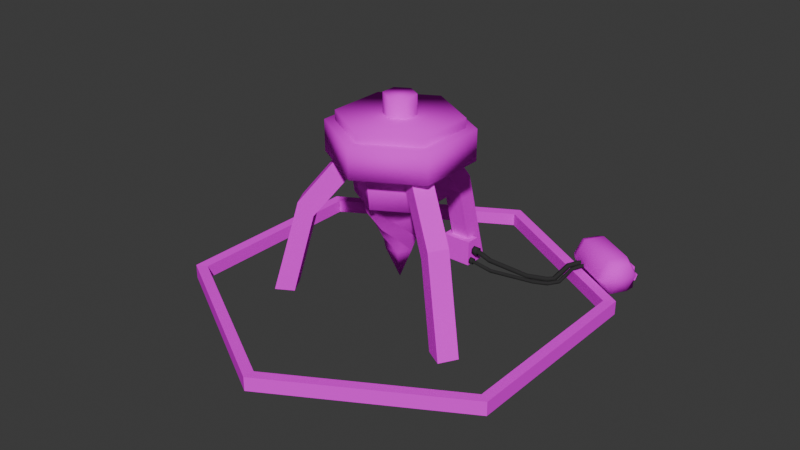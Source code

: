 # Source: Drill.blend  (saved by Blender 4.2.66; exported with 4.5.12 LTS)
import bpy
from mathutils import Matrix  # noqa: F401  (used for matrix-valued properties, if any)

bpy.ops.wm.read_factory_settings(use_empty=True)
scene = bpy.context.scene
scene.name = 'Scene'

# ---- collections
col_collection = bpy.data.collections.new('Collection'); scene.collection.children.link(col_collection)

# ---- images (referenced by path relative to the original .blend; pixels are not part of the script)
import os
ASSET_DIR = os.environ.get("B2B_ASSET_DIR", "")  # directory of the original .blend (textures are referenced by path, not embedded)
HERE = os.path.dirname(os.path.abspath(__file__))  # packed textures are extracted next to this script under _unpacked/

def load_image(name, relpath, width, height, colorspace="sRGB"):
    """Load a texture the original file referenced (path relative to the .blend, or extracted next to this script)."""
    p = next((c for c in (os.path.join(HERE, relpath), os.path.join(ASSET_DIR, relpath)) if relpath and os.path.exists(c)), "")
    if p:
        img = bpy.data.images.load(p, check_existing=True)
        img.name = name
    else:  # same state as the original file: an image datablock whose file is absent (Cycles renders it pink)
        img = bpy.data.images.new(name, width, height)
        img.source = "FILE"
        img.filepath = "//" + (relpath or name)
    img.colorspace_settings.name = colorspace
    return img
img_drillmat_png = load_image('DrillMat.png', 'Textures/DrillMat.png', 1024, 1024, 'sRGB')
img_drillholdermat_png = load_image('DrillHolderMat.png', 'Textures/DrillHolderMat.png', 1024, 1024, 'sRGB')
img_ringmat_png = load_image('RingMat.png', 'Textures/RingMat.png', 1024, 1024, 'sRGB')
img_computermat_png = load_image('ComputerMat.png', 'Textures/ComputerMat.png', 1024, 1024, 'sRGB')
img_powerthingmat_png = load_image('PowerThingMat.png', 'Textures/PowerThingMat.png', 1024, 1024, 'sRGB')
img_oiltankmat_png = load_image('OilTankMat.png', 'Textures/OilTankMat.png', 1024, 1024, 'sRGB')
img_drilllegsmat_png = load_image('DrillLegsMat.png', 'Textures/DrillLegsMat.png', 1024, 1024, 'sRGB')
img_computerscreenmat_png = load_image('ComputerScreenMat.png', 'Textures/ComputerScreenMat.png', 1024, 1024, 'sRGB')

# ---- materials (node trees are filled in below, after node groups)
mat_drill = bpy.data.materials.new('Drill')
mat_drillholder = bpy.data.materials.new('DrillHolder')
mat_ring = bpy.data.materials.new('Ring')
mat_computer = bpy.data.materials.new('Computer')
mat_black = bpy.data.materials.new('Black')
mat_powerthing = bpy.data.materials.new('PowerThing')
mat_cylinder = bpy.data.materials.new('Cylinder')
mat_drilllegs = bpy.data.materials.new('DrillLegs')
mat_computer_001 = bpy.data.materials.new('Computer.001')

# ---- material node trees
mat_drill.use_nodes = True; mat_drill.node_tree.nodes.clear()
_N = mat_drill.node_tree.nodes; _L = mat_drill.node_tree.links
n0 = _N.new('ShaderNodeBsdfPrincipled'); n0.name = 'Principled BSDF'; n0.location = (200, 0)
n0.inputs[2].default_value = 1.0
n0.inputs[13].default_value = 0.0
n1 = _N.new('ShaderNodeOutputMaterial'); n1.name = 'Material Output'; n1.location = (470, 0)
n2 = _N.new('ShaderNodeTexImage'); n2.name = 'Image Texture'; n2.location = (-191, -18)
n2.image = img_drillmat_png
n2.interpolation = 'Closest'
_L.new(n0.outputs[0], n1.inputs[0])
_L.new(n2.outputs[0], n0.inputs[0])
n1.is_active_output = True
mat_drillholder.use_nodes = True; mat_drillholder.node_tree.nodes.clear()
_N = mat_drillholder.node_tree.nodes; _L = mat_drillholder.node_tree.links
n0 = _N.new('ShaderNodeBsdfPrincipled'); n0.name = 'Principled BSDF'; n0.location = (200, 0)
n0.inputs[2].default_value = 1.0
n0.inputs[13].default_value = 0.0
n1 = _N.new('ShaderNodeOutputMaterial'); n1.name = 'Material Output'; n1.location = (470, 0)
n2 = _N.new('ShaderNodeTexImage'); n2.name = 'Image Texture'; n2.location = (-180, -50)
n2.image = img_drillholdermat_png
n2.interpolation = 'Closest'
_L.new(n0.outputs[0], n1.inputs[0])
_L.new(n2.outputs[0], n0.inputs[0])
n1.is_active_output = True
mat_ring.use_nodes = True; mat_ring.node_tree.nodes.clear()
_N = mat_ring.node_tree.nodes; _L = mat_ring.node_tree.links
n0 = _N.new('ShaderNodeBsdfPrincipled'); n0.name = 'Principled BSDF'; n0.location = (200, 0)
n0.inputs[2].default_value = 1.0
n0.inputs[13].default_value = 0.0
n1 = _N.new('ShaderNodeOutputMaterial'); n1.name = 'Material Output'; n1.location = (470, 0)
n2 = _N.new('ShaderNodeTexImage'); n2.name = 'Image Texture'; n2.location = (-172, -18)
n2.image = img_ringmat_png
n2.interpolation = 'Closest'
_L.new(n0.outputs[0], n1.inputs[0])
_L.new(n2.outputs[0], n0.inputs[0])
n1.is_active_output = True
mat_computer.use_nodes = True; mat_computer.node_tree.nodes.clear()
_N = mat_computer.node_tree.nodes; _L = mat_computer.node_tree.links
n0 = _N.new('ShaderNodeBsdfPrincipled'); n0.name = 'Principled BSDF'; n0.location = (200, 0)
n0.inputs[2].default_value = 1.0
n0.inputs[13].default_value = 0.0
n1 = _N.new('ShaderNodeOutputMaterial'); n1.name = 'Material Output'; n1.location = (470, 0)
n2 = _N.new('ShaderNodeTexImage'); n2.name = 'Image Texture'; n2.location = (-206, 11)
n2.image = img_computermat_png
n2.interpolation = 'Closest'
_L.new(n0.outputs[0], n1.inputs[0])
_L.new(n2.outputs[0], n0.inputs[0])
n1.is_active_output = True
mat_black.use_nodes = True; mat_black.node_tree.nodes.clear()
_N = mat_black.node_tree.nodes; _L = mat_black.node_tree.links
n0 = _N.new('ShaderNodeBsdfPrincipled'); n0.name = 'Principled BSDF'; n0.location = (10, 300)
n0.inputs[0].default_value = (0.03454, 0.03454, 0.03454, 1.0)
n0.inputs[2].default_value = 1.0
n0.inputs[13].default_value = 0.0
n1 = _N.new('ShaderNodeOutputMaterial'); n1.name = 'Material Output'; n1.location = (300, 300)
_L.new(n0.outputs[0], n1.inputs[0])
n1.is_active_output = True
mat_powerthing.use_nodes = True; mat_powerthing.node_tree.nodes.clear()
_N = mat_powerthing.node_tree.nodes; _L = mat_powerthing.node_tree.links
n0 = _N.new('ShaderNodeBsdfPrincipled'); n0.name = 'Principled BSDF'; n0.location = (200, 0)
n0.inputs[2].default_value = 1.0
n0.inputs[13].default_value = 0.0
n1 = _N.new('ShaderNodeOutputMaterial'); n1.name = 'Material Output'; n1.location = (470, 0)
n2 = _N.new('ShaderNodeTexImage'); n2.name = 'Image Texture'; n2.location = (-215, -63)
n2.image = img_powerthingmat_png
n2.interpolation = 'Closest'
_L.new(n0.outputs[0], n1.inputs[0])
_L.new(n2.outputs[0], n0.inputs[0])
n1.is_active_output = True
mat_cylinder.use_nodes = True; mat_cylinder.node_tree.nodes.clear()
_N = mat_cylinder.node_tree.nodes; _L = mat_cylinder.node_tree.links
n0 = _N.new('ShaderNodeBsdfPrincipled'); n0.name = 'Principled BSDF'; n0.location = (200, 0)
n0.inputs[2].default_value = 1.0
n0.inputs[13].default_value = 0.0
n1 = _N.new('ShaderNodeOutputMaterial'); n1.name = 'Material Output'; n1.location = (470, 0)
n2 = _N.new('ShaderNodeTexImage'); n2.name = 'Image Texture'; n2.location = (-204, -54)
n2.image = img_oiltankmat_png
n2.interpolation = 'Closest'
_L.new(n0.outputs[0], n1.inputs[0])
_L.new(n2.outputs[0], n0.inputs[0])
n1.is_active_output = True
mat_drilllegs.use_nodes = True; mat_drilllegs.node_tree.nodes.clear()
_N = mat_drilllegs.node_tree.nodes; _L = mat_drilllegs.node_tree.links
n0 = _N.new('ShaderNodeBsdfPrincipled'); n0.name = 'Principled BSDF'; n0.location = (200, 0)
n0.inputs[2].default_value = 1.0
n0.inputs[13].default_value = 0.0
n1 = _N.new('ShaderNodeOutputMaterial'); n1.name = 'Material Output'; n1.location = (470, 0)
n2 = _N.new('ShaderNodeTexImage'); n2.name = 'Image Texture'; n2.location = (-179, -34)
n2.image = img_drilllegsmat_png
n2.interpolation = 'Closest'
_L.new(n0.outputs[0], n1.inputs[0])
_L.new(n2.outputs[0], n0.inputs[0])
_L.new(n2.outputs[1], n0.inputs[4])
n1.is_active_output = True
mat_computer_001.use_nodes = True; mat_computer_001.node_tree.nodes.clear()
_N = mat_computer_001.node_tree.nodes; _L = mat_computer_001.node_tree.links
n0 = _N.new('ShaderNodeBsdfPrincipled'); n0.name = 'Principled BSDF'; n0.location = (200, 0)
n0.inputs[2].default_value = 1.0
n0.inputs[13].default_value = 0.0
n1 = _N.new('ShaderNodeOutputMaterial'); n1.name = 'Material Output'; n1.location = (470, 0)
n2 = _N.new('ShaderNodeTexImage'); n2.name = 'Image Texture'; n2.location = (-166, 16)
n2.image = img_computerscreenmat_png
n2.interpolation = 'Closest'
_L.new(n0.outputs[0], n1.inputs[0])
_L.new(n2.outputs[0], n0.inputs[0])
n1.is_active_output = True

# ---- world
world_world = bpy.data.worlds.new('World'); scene.world = world_world
world_world.use_nodes = True; world_world.node_tree.nodes.clear()
_N = world_world.node_tree.nodes; _L = world_world.node_tree.links
n0 = _N.new('ShaderNodeOutputWorld'); n0.name = 'World Output'; n0.location = (300, 300)
n1 = _N.new('ShaderNodeBackground'); n1.name = 'Background'; n1.location = (10, 300)
n1.inputs[0].default_value = (0.05088, 0.05088, 0.05088, 1.0)
_L.new(n1.outputs[0], n0.inputs[0])
n0.is_active_output = True
world_world.color = (0.05088, 0.05088, 0.05088)
world_world.sun_shadow_jitter_overblur = 0.0

# ---- meshes
me_cylinder = bpy.data.meshes.new('Cylinder')
me_cylinder.from_pydata([(-0.1894, -0.328, -1.557), (-0.3787, -1.49e-08, -1.557), (-0.1894, 0.328, -1.557), (0.1894, 0.328, -1.557), (0.3787, 1.49e-08, -1.557), (0.1894, -0.328, -1.557), (0.0, 0.0, -2.429), (1.406e-09, 1.142, -0.1254), (0.9886, 0.5708, -0.1254), (0.9886, -0.5708, -0.1254), (1.406e-09, -1.142, -0.1254), (-0.9886, -0.5708, -0.1254), (-0.9886, 0.5708, -0.1254), (-0.89, -0.5138, -0.1254), (6.746e-10, 1.028, -0.1254), (-0.89, 0.5138, -0.1254), (6.746e-10, -1.028, -0.1254), (0.89, 0.5138, -0.1254), (0.89, -0.5138, -0.1254), (-0.609, 0.3516, -0.841), (0.0, 0.7032, -0.841), (0.0, -0.7032, -0.841), (-0.609, -0.3516, -0.841), (0.609, -0.3516, -0.841), (0.609, 0.3516, -0.841), (-0.4327, -0.7495, -0.4832), (-0.8654, -2.98e-08, -0.4832), (0.4327, -0.7495, -0.4832), (0.8654, 2.98e-08, -0.4832), (-0.4327, 0.7495, -0.4832), (0.4327, 0.7495, -0.4832), (-0.4685, -0.08112, -1.199), (-0.3045, 0.3652, -1.199), (0.3045, -0.3652, -1.199), (-0.164, -0.4463, -1.199), (0.4685, 0.08112, -1.199), (0.164, 0.4463, -1.199), (1.096, 0.633, 0.9679), (1.559e-09, 1.266, 0.9679), (1.096, -0.633, 0.9679), (1.559e-09, -1.266, 0.9679), (-1.096, -0.633, 0.9679), (-1.096, 0.633, 0.9679)], [], [(13, 16, 10, 11), (15, 13, 11, 12), (14, 15, 12, 7), (4, 5, 6), (1, 2, 6), (0, 1, 6), (2, 3, 6), (5, 0, 6), (3, 4, 6), (8, 37, 39, 9), (9, 39, 40, 10), (10, 40, 41, 11), (11, 41, 42, 12), (12, 42, 38, 7), (17, 14, 7, 8), (16, 18, 9, 10), (18, 17, 8, 9), (28, 30, 17, 18), (27, 28, 18, 16), (30, 29, 14, 17), (29, 26, 15, 14), (26, 25, 13, 15), (25, 27, 16, 13), (33, 35, 23, 21), (34, 33, 21, 22), (31, 34, 22, 19), (32, 31, 19, 20), (35, 36, 24, 23), (36, 32, 20, 24), (21, 23, 27, 25), (22, 21, 25, 26), (19, 22, 26, 29), (20, 19, 29, 30), (23, 24, 28, 27), (24, 20, 30, 28), (2, 1, 32, 36), (3, 2, 36, 35), (1, 0, 31, 32), (0, 5, 34, 31), (5, 4, 33, 34), (4, 3, 35, 33), (37, 38, 40, 39), (41, 40, 38, 42), (7, 38, 37, 8)])
me_cylinder.polygons.foreach_set('use_smooth', [True] * 44)
_k = set([(0, 31), (1, 32), (2, 36), (3, 35), (4, 33), (5, 34), (7, 14), (7, 38), (10, 16), (10, 40), (13, 25), (14, 29), (15, 26), (16, 27), (17, 30), (18, 28), (19, 29), (19, 31), (20, 30), (20, 32), (21, 25), (21, 33), (22, 26), (22, 34), (23, 27), (23, 35), (24, 28), (24, 36), (38, 40)])
me_cylinder.attributes.new('sharp_edge', 'BOOLEAN', 'EDGE').data.foreach_set('value', [ (min(e.vertices), max(e.vertices)) in _k for e in me_cylinder.edges])
_uv = me_cylinder.uv_layers.new(name='UVMap')
_uv.uv.foreach_set('vector', [0.6571, 0.8109, 0.6567, 0.9674, 0.6397, 0.9674, 0.6401, 0.8109, 0.6576, 0.6356, 0.6571, 0.8109, 0.6401, 0.8109, 0.6406, 0.6356, 0.658, 0.4791, 0.6576, 0.6356, 0.6406, 0.6356, 0.641, 0.4791, 0.773, 0.5873, 0.9655, 0.3959, 0.961, 0.698, 0.773, 0.5873, 0.9655, 0.3959, 0.961, 0.698, 0.769, 0.8034, 0.773, 0.5873, 0.961, 0.698, 0.9565, 1.0, 0.769, 0.8034, 0.961, 0.698, 0.9565, 1.0, 0.769, 0.8034, 0.961, 0.698, 0.769, 0.8034, 0.773, 0.5873, 0.961, 0.698, 0.06124, 0.6356, 0.2289, 0.6356, 0.2275, 0.8109, 0.05948, 0.8109, 0.05948, 0.8109, 0.2275, 0.8109, 0.2263, 0.9674, 0.0579, 0.9674, 0.6397, 0.9674, 0.4713, 0.9674, 0.4721, 0.8109, 0.6401, 0.8109, 0.6401, 0.8109, 0.4721, 0.8109, 0.4729, 0.6356, 0.6406, 0.6356, 0.6406, 0.6356, 0.4729, 0.6356, 0.4737, 0.4791, 0.641, 0.4791, 0.04428, 0.6356, 0.04588, 0.4791, 0.06281, 0.4791, 0.06124, 0.6356, 0.04088, 0.9674, 0.04248, 0.8109, 0.05948, 0.8109, 0.0579, 0.9674, 0.04248, 0.8109, 0.04428, 0.6356, 0.06124, 0.6356, 0.05948, 0.8109, 0.5359, 0.1155, 0.3436, 0.1155, 0.3436, 0.0, 0.5359, 0.0, 0.1718, 0.1155, 0.0, 0.1155, 0.0, 0.0, 0.1718, 0.0, 0.3436, 0.1155, 0.1718, 0.1155, 0.1718, 0.0, 0.3436, 0.0, 0.1718, 0.1155, 2.98e-08, 0.1155, 2.98e-08, 0.0, 0.1718, 0.0, 0.5359, 0.1155, 0.3436, 0.1155, 0.3436, 0.0, 0.5359, 0.0, 0.3436, 0.1155, 0.1718, 0.1155, 0.1718, 0.0, 0.3436, 0.0, 0.3436, 0.3261, 0.1718, 0.3261, 0.1718, 0.2194, 0.3436, 0.2194, 0.5359, 0.3261, 0.3436, 0.3261, 0.3436, 0.2194, 0.5359, 0.2194, 0.1718, 0.3261, 2.98e-08, 0.3261, 2.98e-08, 0.2194, 0.1718, 0.2194, 0.3436, 0.3261, 0.1718, 0.3261, 0.1718, 0.2194, 0.3436, 0.2194, 0.1718, 0.3261, 0.0, 0.3261, 0.0, 0.2194, 0.1718, 0.2194, 0.5359, 0.3261, 0.3436, 0.3261, 0.3436, 0.2194, 0.5359, 0.2194, 0.3436, 0.2194, 0.1718, 0.2194, 0.1718, 0.1155, 0.3436, 0.1155, 0.5359, 0.2194, 0.3436, 0.2194, 0.3436, 0.1155, 0.5359, 0.1155, 0.1718, 0.2194, 2.98e-08, 0.2194, 2.98e-08, 0.1155, 0.1718, 0.1155, 0.3436, 0.2194, 0.1718, 0.2194, 0.1718, 0.1155, 0.3436, 0.1155, 0.1718, 0.2194, 0.0, 0.2194, 0.0, 0.1155, 0.1718, 0.1155, 0.5359, 0.2194, 0.3436, 0.2194, 0.3436, 0.1155, 0.5359, 0.1155, 0.5359, 0.4213, 0.3436, 0.4213, 0.3436, 0.3261, 0.5359, 0.3261, 0.1718, 0.4213, 0.0, 0.4213, 0.0, 0.3261, 0.1718, 0.3261, 0.3436, 0.4213, 0.1718, 0.4213, 0.1718, 0.3261, 0.3436, 0.3261, 0.1718, 0.4213, 2.98e-08, 0.4213, 2.98e-08, 0.3261, 0.1718, 0.3261, 0.5359, 0.4213, 0.3436, 0.4213, 0.3436, 0.3261, 0.5359, 0.3261, 0.3436, 0.4213, 0.1718, 0.4213, 0.1718, 0.3261, 0.3436, 0.3261, 0.2289, 0.6356, 0.3509, 0.6356, 0.3498, 0.8109, 0.2275, 0.8109, 0.4721, 0.8109, 0.3498, 0.8109, 0.3509, 0.6356, 0.4729, 0.6356, 0.06281, 0.4791, 0.2301, 0.4791, 0.2289, 0.6356, 0.06124, 0.6356])
me_cylinder.materials.append(mat_drill)
me_cylinder.update()
me_cube_003 = bpy.data.meshes.new('Cube.003')
me_cube_003.from_pydata([(-6.047, -4.319, -5.775), (-6.047, -6.605, -3.648), (-6.047, 0.439, -0.6647), (-6.047, -1.846, 1.463), (1.173e-07, 2.818, 1.891), (1.587e-07, 0.5328, 4.019), (6.047, 0.439, -0.6647), (6.047, -1.846, 1.463), (6.047, -4.319, -5.775), (6.047, -6.605, -3.648), (1.173e-07, -6.699, -8.331), (1.587e-07, -8.984, -6.203), (-5.171, -6.178, -3.354), (-5.171, -6.968, -2.619), (-5.171, -2.109, 1.017), (-5.171, -2.899, 1.752), (1.256e-06, -0.07455, 3.202), (1.215e-06, -0.8642, 3.937), (5.171, -2.109, 1.017), (5.171, -2.899, 1.752), (5.171, -6.178, -3.354), (5.171, -6.968, -2.619), (-9.286e-07, -8.213, -5.539), (-9.7e-07, -9.002, -4.804), (-1.366, -5.392, -1.084), (-1.366, -6.923, 0.3417), (-1.366, -4.318, 0.0709), (-1.366, -5.848, 1.496), (6.725e-07, -3.78, 0.6481), (6.824e-07, -5.311, 2.073), (1.366, -4.318, 0.0709), (1.366, -5.848, 1.496), (1.366, -5.392, -1.084), (1.366, -6.923, 0.3417), (5.721e-08, -5.93, -1.661), (6.71e-08, -7.461, -0.2355)], [], [(0, 1, 3, 2), (2, 3, 5, 4), (4, 5, 7, 6), (6, 7, 9, 8), (1, 11, 9, 7), (8, 9, 11, 10), (10, 11, 1, 0), (0, 2, 4, 6), (3, 1, 7, 5), (10, 0, 6, 8), (12, 13, 15, 14), (14, 15, 17, 16), (16, 17, 19, 18), (18, 19, 21, 20), (13, 23, 21, 19), (20, 21, 23, 22), (22, 23, 13, 12), (15, 13, 19, 17), (24, 25, 27, 26), (26, 27, 29, 28), (28, 29, 31, 30), (30, 31, 33, 32), (25, 35, 33, 31), (32, 33, 35, 34), (34, 35, 25, 24), (27, 25, 31, 29)])
me_cube_003.polygons.foreach_set('use_smooth', [True] * 26)
_uv = me_cube_003.uv_layers.new(name='UVMap')
_uv.uv.foreach_set('vector', [0.4846, 0.9977, 0.3738, 0.9977, 0.3738, 0.8738, 0.4846, 0.8738, 0.4846, 0.8738, 0.3738, 0.8738, 0.3738, 0.6262, 0.4846, 0.6262, 0.4846, 0.6262, 0.3738, 0.6262, 0.3738, 0.5023, 0.4846, 0.5023, 0.4892, 0.5023, 0.6, 0.5023, 0.6, 0.6262, 0.4892, 0.6262, 0.2168, 0.4977, 0.002326, 0.3738, 0.002326, 0.1262, 0.2168, 0.002326, 0.4892, 0.6262, 0.6, 0.6262, 0.6, 0.8738, 0.4892, 0.8738, 0.4892, 0.8738, 0.6, 0.8738, 0.6, 0.9977, 0.4892, 0.9977, 0.436, 0.1262, 0.6505, 0.002325, 0.8649, 0.1262, 0.8649, 0.3738, 0.4313, 0.3738, 0.2168, 0.4977, 0.2168, 0.002326, 0.4313, 0.1262, 0.436, 0.3738, 0.436, 0.1262, 0.8649, 0.3738, 0.6505, 0.4977, 0.6429, 0.9259, 0.6046, 0.9259, 0.6046, 0.82, 0.6429, 0.82, 0.6429, 0.82, 0.6046, 0.82, 0.6046, 0.6082, 0.6429, 0.6082, 0.6429, 0.6082, 0.6046, 0.6082, 0.6046, 0.5023, 0.6429, 0.5023, 0.6475, 0.5023, 0.6858, 0.5023, 0.6858, 0.6082, 0.6475, 0.6082, 0.1857, 0.9259, 0.002326, 0.82, 0.002326, 0.6082, 0.1857, 0.5023, 0.6475, 0.6082, 0.6858, 0.6082, 0.6858, 0.82, 0.6475, 0.82, 0.6475, 0.82, 0.6858, 0.82, 0.6858, 0.9259, 0.6475, 0.9259, 0.3692, 0.82, 0.1857, 0.9259, 0.1857, 0.5023, 0.3692, 0.6082, 0.9438, 0.1142, 0.8696, 0.1142, 0.8696, 0.08624, 0.9438, 0.08624, 0.9438, 0.08624, 0.8696, 0.08624, 0.8696, 0.0303, 0.9438, 0.0303, 0.9438, 0.0303, 0.8696, 0.0303, 0.8696, 0.002326, 0.9438, 0.002326, 0.8696, 0.1189, 0.9438, 0.1189, 0.9438, 0.1468, 0.8696, 0.1468, 0.7389, 0.6142, 0.6905, 0.5862, 0.6905, 0.5303, 0.7389, 0.5023, 0.8696, 0.1468, 0.9438, 0.1468, 0.9438, 0.2028, 0.8696, 0.2028, 0.8696, 0.2028, 0.9438, 0.2028, 0.9438, 0.2308, 0.8696, 0.2308, 0.7874, 0.5862, 0.7389, 0.6142, 0.7389, 0.5023, 0.7874, 0.5303])
me_cube_003.materials.append(mat_drillholder)
me_cube_003.use_paint_bone_selection = False
me_cube_003.use_paint_mask = True
me_cube_003.update()
me_cylinder_002 = bpy.data.meshes.new('Cylinder.002')
me_cylinder_002.from_pydata([(9.934e-09, 1.0, -0.1769), (9.934e-09, 1.0, 0.1769), (0.866, 0.5, -0.1769), (0.866, 0.5, 0.1769), (0.866, -0.5, -0.1769), (0.866, -0.5, 0.1769), (9.934e-09, -1.0, -0.1769), (9.934e-09, -1.0, 0.1769), (-0.866, -0.5, -0.1769), (-0.866, -0.5, 0.1769), (-0.866, 0.5, -0.1769), (-0.866, 0.5, 0.1769), (9.477e-09, 1.061, -0.1877), (0.9188, 0.5305, -0.1877), (0.9188, 0.5305, 0.1877), (9.477e-09, 1.061, 0.1877), (0.9188, -0.5305, -0.1877), (0.9188, -0.5305, 0.1877), (9.477e-09, -1.061, -0.1877), (9.477e-09, -1.061, 0.1877), (-0.9188, -0.5305, -0.1877), (-0.9188, -0.5305, 0.1877), (-0.9188, 0.5305, -0.1877), (-0.9188, 0.5305, 0.1877)], [], [(0, 2, 3, 1), (2, 4, 5, 3), (4, 6, 7, 5), (6, 8, 9, 7), (8, 10, 11, 9), (10, 0, 1, 11), (12, 15, 14, 13), (13, 14, 17, 16), (16, 17, 19, 18), (18, 19, 21, 20), (20, 21, 23, 22), (22, 23, 15, 12), (7, 9, 21, 19), (1, 3, 14, 15), (5, 7, 19, 17), (3, 5, 17, 14), (0, 10, 22, 12), (10, 8, 20, 22), (8, 6, 18, 20), (11, 1, 15, 23), (2, 0, 12, 13), (6, 4, 16, 18), (9, 11, 23, 21), (4, 2, 13, 16)])
_uv = me_cylinder_002.uv_layers.new(name='UVMap')
_uv.uv.foreach_set('vector', [0.09059, 0.932, 0.09059, 0.05187, 0.402, 0.05187, 0.402, 0.932, 0.09059, 0.932, 0.09059, 0.05187, 0.402, 0.05187, 0.402, 0.932, 0.09059, 0.932, 0.09059, 0.05187, 0.402, 0.05187, 0.402, 0.932, 0.09059, 0.932, 0.09059, 0.05187, 0.402, 0.05187, 0.402, 0.932, 0.09059, 0.932, 0.09059, 0.05187, 0.402, 0.05187, 0.402, 0.932, 0.09059, 0.932, 0.09059, 0.05187, 0.402, 0.05187, 0.402, 0.932, 0.7798, 0.9588, 0.4494, 0.9588, 0.4494, 0.02505, 0.7798, 0.02505, 0.7798, 0.9588, 0.4494, 0.9588, 0.4494, 0.02505, 0.7798, 0.02505, 0.7798, 0.9588, 0.4494, 0.9588, 0.4494, 0.02505, 0.7798, 0.02505, 0.7798, 0.9588, 0.4494, 0.9588, 0.4494, 0.02505, 0.7798, 0.02505, 0.7798, 0.9588, 0.4494, 0.9588, 0.4494, 0.02505, 0.7798, 0.02505, 0.7798, 0.9588, 0.4494, 0.9588, 0.4494, 0.02505, 0.7798, 0.02505, 0.402, 0.932, 0.402, 0.05187, 0.4494, 0.02505, 0.4494, 0.9588, 0.402, 0.932, 0.402, 0.05187, 0.4494, 0.02505, 0.4494, 0.9588, 0.402, 0.932, 0.402, 0.05187, 0.4494, 0.02505, 0.4494, 0.9588, 0.402, 0.932, 0.402, 0.05187, 0.4494, 0.02505, 0.4494, 0.9588, 0.8272, 0.05187, 0.8272, 0.932, 0.7798, 0.9588, 0.7798, 0.02505, 0.8272, 0.05187, 0.8272, 0.932, 0.7798, 0.9588, 0.7798, 0.02505, 0.8272, 0.05187, 0.8272, 0.932, 0.7798, 0.9588, 0.7798, 0.02505, 0.402, 0.932, 0.402, 0.05187, 0.4494, 0.02505, 0.4494, 0.9588, 0.8272, 0.05187, 0.8272, 0.932, 0.7798, 0.9588, 0.7798, 0.02505, 0.8272, 0.05187, 0.8272, 0.932, 0.7798, 0.9588, 0.7798, 0.02505, 0.402, 0.932, 0.402, 0.05187, 0.4494, 0.02505, 0.4494, 0.9588, 0.8272, 0.05187, 0.8272, 0.932, 0.7798, 0.9588, 0.7798, 0.02505])
me_cylinder_002.materials.append(mat_ring)
me_cylinder_002.update()
me_cube_005 = bpy.data.meshes.new('Cube.005')
me_cube_005.from_pydata([(-1.0, -1.0, -1.0), (-1.0, -1.0, -0.1728), (-1.0, 0.2783, -1.0), (-1.0, 0.5546, -0.1728), (1.0, -1.0, -1.0), (1.0, -1.0, -0.1728), (1.0, 0.2783, -1.0), (1.0, 0.5546, -0.1728), (-1.0, 0.0, -1.0), (-0.8003, -0.109, 0.0269), (1.0, 0.0, -1.0), (0.8003, -0.109, 0.0269), (0.8003, -0.109, 0.8961), (1.0, -1.0, 1.096), (-1.0, -1.0, 1.096), (-0.8003, -0.109, 0.8961), (-1.0, 0.0, -0.1728), (1.0, 0.0, -0.1728), (-1.0, 0.0, 1.096), (1.0, 0.0, 1.096)], [], [(8, 16, 3, 2), (2, 3, 7, 6), (10, 17, 5, 4), (4, 5, 1, 0), (8, 10, 4, 0), (7, 3, 16, 17), (2, 6, 10, 8), (6, 7, 17, 10), (0, 1, 16, 8), (19, 18, 14, 13), (5, 17, 19, 13), (16, 1, 14, 18), (1, 5, 13, 14), (9, 11, 17, 16), (12, 15, 18, 19), (15, 9, 16, 18), (11, 12, 19, 17)])
_uv = me_cube_005.uv_layers.new(name='UVMap')
_uv.uv.foreach_set('vector', [0.5523, 0.3633, 0.5523, 0.228, 0.643, 0.228, 0.5978, 0.3633, 0.9394, 0.7315, 0.7973, 0.7315, 0.7973, 0.4044, 0.9394, 0.4044, 0.1113, 0.7472, 0.1113, 0.6119, 0.2748, 0.6119, 0.2748, 0.7472, 0.02055, 0.3633, 0.02055, 0.228, 0.3476, 0.228, 0.3476, 0.3633, 0.4794, 0.4044, 0.4794, 0.7315, 0.3159, 0.7315, 0.3159, 0.4044, 0.9794, 0.02055, 0.9794, 0.3476, 0.8887, 0.3476, 0.8887, 0.02055, 0.525, 0.4044, 0.525, 0.7315, 0.4794, 0.7315, 0.4794, 0.4044, 0.06575, 0.7472, 0.02055, 0.6119, 0.1113, 0.6119, 0.1113, 0.7472, 0.3887, 0.3633, 0.3887, 0.228, 0.5523, 0.228, 0.5523, 0.3633, 0.8476, 0.02055, 0.8476, 0.3476, 0.6841, 0.3476, 0.6841, 0.02055, 0.2748, 0.6119, 0.1113, 0.6119, 0.1113, 0.4044, 0.2748, 0.4044, 0.5523, 0.228, 0.3887, 0.228, 0.3887, 0.02055, 0.5523, 0.02055, 0.3476, 0.228, 0.02055, 0.228, 0.02055, 0.02055, 0.3476, 0.02055, 0.7334, 0.6988, 0.7334, 0.4371, 0.7562, 0.4044, 0.7562, 0.7315, 0.6031, 0.4371, 0.6031, 0.6988, 0.5661, 0.7315, 0.5661, 0.4044, 0.6031, 0.6988, 0.7334, 0.6988, 0.7562, 0.7315, 0.5661, 0.7315, 0.7334, 0.4371, 0.6031, 0.4371, 0.5661, 0.4044, 0.7562, 0.4044])
me_cube_005.materials.append(mat_computer)
me_cube_005.update()
me_cylinder_005 = bpy.data.meshes.new('Cylinder.005')
me_cylinder_005.from_pydata([(0.0, 1.0, -1.0), (0.0, 1.0, 1.0), (0.866, 0.5, -1.0), (0.866, 0.5, 1.0), (0.866, -0.5, -1.0), (0.866, -0.5, 1.0), (0.0, -1.0, -1.0), (0.0, -1.0, 1.0), (-0.866, -0.5, -1.0), (-0.866, -0.5, 1.0), (-0.866, 0.5, -1.0), (-0.866, 0.5, 1.0), (-0.2337, 1.973, -4.966), (0.5784, 1.47, -5.262), (0.4795, 0.5962, -5.739), (-0.4315, 0.2255, -5.92), (-1.244, 0.7283, -5.623), (-1.145, 1.602, -5.147), (-1.3, 8.393, -10.77), (-0.4884, 7.826, -10.91), (-0.5877, 6.854, -11.12), (-1.499, 6.45, -11.2), (-2.311, 7.018, -11.07), (-2.212, 7.989, -10.85), (-1.374, 8.393, -16.89), (-0.5585, 7.814, -16.88), (-0.6516, 6.82, -16.83), (-1.56, 6.404, -16.79), (-2.376, 6.983, -16.8), (-2.282, 7.978, -16.85), (-5.038, 8.415, -22.6), (-4.332, 7.836, -23.01), (-4.387, 6.842, -22.92), (-5.148, 6.426, -22.42), (-5.854, 7.005, -22.02), (-5.799, 7.999, -22.11), (-21.25, 8.384, -37.91), (-20.83, 7.805, -38.61), (-20.83, 6.81, -38.5), (-21.26, 6.395, -37.7), (-21.68, 6.974, -37.0), (-21.67, 7.968, -37.11), (-30.78, 7.278, -43.01), (-30.36, 6.699, -43.71), (-30.36, 5.704, -43.6), (-30.79, 5.289, -42.8), (-31.21, 5.868, -42.1), (-31.21, 6.862, -42.21), (-30.78, 8.021, -43.09), (-30.04, 7.01, -44.31), (-30.05, 5.271, -44.12), (-30.79, 4.545, -42.72), (-31.53, 5.557, -41.5), (-31.52, 7.295, -41.68), (-32.58, 7.924, -44.09), (-31.84, 6.912, -45.31), (-31.85, 5.174, -45.13), (-32.59, 4.448, -43.72), (-33.33, 5.459, -42.5), (-33.32, 7.198, -42.69)], [], [(0, 1, 3, 2), (2, 3, 5, 4), (4, 5, 7, 6), (6, 7, 9, 8), (8, 9, 11, 10), (10, 11, 1, 0), (8, 10, 17, 16), (2, 4, 14, 13), (17, 12, 18, 23), (12, 13, 19, 18), (0, 2, 13, 12), (4, 6, 15, 14), (10, 0, 12, 17), (6, 8, 16, 15), (20, 21, 27, 26), (22, 23, 29, 28), (15, 16, 22, 21), (13, 14, 20, 19), (16, 17, 23, 22), (14, 15, 21, 20), (27, 28, 34, 33), (29, 24, 30, 35), (18, 19, 25, 24), (23, 18, 24, 29), (21, 22, 28, 27), (19, 20, 26, 25), (32, 33, 39, 38), (34, 35, 41, 40), (25, 26, 32, 31), (28, 29, 35, 34), (26, 27, 33, 32), (24, 25, 31, 30), (39, 40, 46, 45), (41, 36, 42, 47), (30, 31, 37, 36), (35, 30, 36, 41), (33, 34, 40, 39), (31, 32, 38, 37), (44, 45, 51, 50), (46, 47, 53, 52), (37, 38, 44, 43), (40, 41, 47, 46), (38, 39, 45, 44), (36, 37, 43, 42), (51, 52, 58, 57), (53, 48, 54, 59), (42, 43, 49, 48), (47, 42, 48, 53), (45, 46, 52, 51), (43, 44, 50, 49), (54, 55, 56, 57), (59, 54, 57, 58), (49, 50, 56, 55), (52, 53, 59, 58), (50, 51, 57, 56), (48, 49, 55, 54)])
me_cylinder_005.polygons.foreach_set('use_smooth', [True] * 56)
_uv = me_cylinder_005.uv_layers.new(name='UVMap')
_uv.uv.foreach_set('vector', [1.0, 0.5, 1.0, 1.0, 0.8333, 1.0, 0.8333, 0.5, 0.8333, 0.5, 0.8333, 1.0, 0.6667, 1.0, 0.6667, 0.5, 0.6667, 0.5, 0.6667, 1.0, 0.5, 1.0, 0.5, 0.5, 0.5, 0.5, 0.5, 1.0, 0.3333, 1.0, 0.3333, 0.5, 0.3333, 0.5, 0.3333, 1.0, 0.1667, 1.0, 0.1667, 0.5, 0.1667, 0.5, 0.1667, 1.0, -8.941e-08, 1.0, -8.941e-08, 0.5, 0.3333, 0.5, 0.1667, 0.5, 0.1667, 0.5, 0.3333, 0.5, 0.8333, 0.5, 0.6667, 0.5, 0.6667, 0.5, 0.8333, 0.5, 0.1667, 0.5, -8.941e-08, 0.5, -8.941e-08, 0.5, 0.1667, 0.5, 1.0, 0.5, 0.8333, 0.5, 0.8333, 0.5, 1.0, 0.5, 1.0, 0.5, 0.8333, 0.5, 0.8333, 0.5, 1.0, 0.5, 0.6667, 0.5, 0.5, 0.5, 0.5, 0.5, 0.6667, 0.5, 0.1667, 0.5, -8.941e-08, 0.5, -8.941e-08, 0.5, 0.1667, 0.5, 0.5, 0.5, 0.3333, 0.5, 0.3333, 0.5, 0.5, 0.5, 0.6667, 0.5, 0.5, 0.5, 0.5, 0.5, 0.6667, 0.5, 0.3333, 0.5, 0.1667, 0.5, 0.1667, 0.5, 0.3333, 0.5, 0.5, 0.5, 0.3333, 0.5, 0.3333, 0.5, 0.5, 0.5, 0.8333, 0.5, 0.6667, 0.5, 0.6667, 0.5, 0.8333, 0.5, 0.3333, 0.5, 0.1667, 0.5, 0.1667, 0.5, 0.3333, 0.5, 0.6667, 0.5, 0.5, 0.5, 0.5, 0.5, 0.6667, 0.5, 0.5, 0.5, 0.3333, 0.5, 0.3333, 0.5, 0.5, 0.5, 0.1667, 0.5, -8.941e-08, 0.5, -8.941e-08, 0.5, 0.1667, 0.5, 1.0, 0.5, 0.8333, 0.5, 0.8333, 0.5, 1.0, 0.5, 0.1667, 0.5, -8.941e-08, 0.5, -8.941e-08, 0.5, 0.1667, 0.5, 0.5, 0.5, 0.3333, 0.5, 0.3333, 0.5, 0.5, 0.5, 0.8333, 0.5, 0.6667, 0.5, 0.6667, 0.5, 0.8333, 0.5, 0.6667, 0.5, 0.5, 0.5, 0.5, 0.5, 0.6667, 0.5, 0.3333, 0.5, 0.1667, 0.5, 0.1667, 0.5, 0.3333, 0.5, 0.8333, 0.5, 0.6667, 0.5, 0.6667, 0.5, 0.8333, 0.5, 0.3333, 0.5, 0.1667, 0.5, 0.1667, 0.5, 0.3333, 0.5, 0.6667, 0.5, 0.5, 0.5, 0.5, 0.5, 0.6667, 0.5, 1.0, 0.5, 0.8333, 0.5, 0.8333, 0.5, 1.0, 0.5, 0.5, 0.5, 0.3333, 0.5, 0.3333, 0.5, 0.5, 0.5, 0.1667, 0.5, -8.941e-08, 0.5, -8.941e-08, 0.5, 0.1667, 0.5, 1.0, 0.5, 0.8333, 0.5, 0.8333, 0.5, 1.0, 0.5, 0.1667, 0.5, -8.941e-08, 0.5, -8.941e-08, 0.5, 0.1667, 0.5, 0.5, 0.5, 0.3333, 0.5, 0.3333, 0.5, 0.5, 0.5, 0.8333, 0.5, 0.6667, 0.5, 0.6667, 0.5, 0.8333, 0.5, 0.6667, 0.5, 0.5, 0.5, 0.5, 0.5, 0.6667, 0.5, 0.3333, 0.5, 0.1667, 0.5, 0.1667, 0.5, 0.3333, 0.5, 0.8333, 0.5, 0.6667, 0.5, 0.6667, 0.5, 0.8333, 0.5, 0.3333, 0.5, 0.1667, 0.5, 0.1667, 0.5, 0.3333, 0.5, 0.6667, 0.5, 0.5, 0.5, 0.5, 0.5, 0.6667, 0.5, 1.0, 0.5, 0.8333, 0.5, 0.8333, 0.5, 1.0, 0.5, 0.5, 0.5, 0.3333, 0.5, 0.3333, 0.5, 0.5, 0.5, 0.1667, 0.5, -8.941e-08, 0.5, -8.941e-08, 0.5, 0.1667, 0.5, 1.0, 0.5, 0.8333, 0.5, 0.8333, 0.5, 1.0, 0.5, 0.1667, 0.5, -8.941e-08, 0.5, -8.941e-08, 0.5, 0.1667, 0.5, 0.5, 0.5, 0.3333, 0.5, 0.3333, 0.5, 0.5, 0.5, 0.8333, 0.5, 0.6667, 0.5, 0.6667, 0.5, 0.8333, 0.5, 0.75, 0.49, 0.9578, 0.37, 0.9578, 0.13, 0.75, 0.01, 0.5422, 0.37, 0.75, 0.49, 0.75, 0.01, 0.5422, 0.13, 0.8333, 0.5, 0.6667, 0.5, 0.6667, 0.5, 0.8333, 0.5, 0.3333, 0.5, 0.1667, 0.5, 0.1667, 0.5, 0.3333, 0.5, 0.6667, 0.5, 0.5, 0.5, 0.5, 0.5, 0.6667, 0.5, 1.0, 0.5, 0.8333, 0.5, 0.8333, 0.5, 1.0, 0.5])
me_cylinder_005.materials.append(mat_black)
me_cylinder_005.update()
me_cylinder_006 = bpy.data.meshes.new('Cylinder.006')
me_cylinder_006.from_pydata([(0.0, 1.0, -1.0), (0.0, 1.0, 1.0), (0.866, 0.5, -1.0), (0.866, 0.5, 1.0), (0.866, -0.5, -1.0), (0.866, -0.5, 1.0), (0.0, -1.0, -1.0), (0.0, -1.0, 1.0), (-0.866, -0.5, -1.0), (-0.866, -0.5, 1.0), (-0.866, 0.5, -1.0), (-0.866, 0.5, 1.0), (-0.5684, 1.531, -3.668), (0.3239, 1.113, -3.839), (0.3793, 0.1973, -4.237), (-0.4577, -0.3003, -4.465), (-1.35, 0.1176, -4.295), (-1.405, 1.033, -3.896), (-1.106, 6.424, -8.74), (-0.2137, 6.007, -8.911), (-0.1584, 5.091, -9.31), (-0.9953, 4.594, -9.538), (-1.888, 5.012, -9.367), (-1.943, 5.927, -8.968), (-1.478, 6.409, -12.03), (-0.6891, 5.853, -12.29), (-0.7564, 4.855, -12.28), (-1.612, 4.413, -12.01), (-2.401, 4.97, -11.75), (-2.333, 5.967, -11.76), (-5.811, 6.438, -17.62), (-5.295, 5.881, -18.28), (-5.347, 4.884, -18.23), (-5.915, 4.442, -17.54), (-6.431, 4.999, -16.89), (-6.378, 5.996, -16.93), (-17.21, 4.237, -27.63), (-16.8, 3.68, -28.35), (-16.84, 2.683, -28.3), (-17.3, 2.241, -27.53), (-17.72, 2.798, -26.81), (-17.68, 3.795, -26.86), (-21.71, 2.289, -30.53), (-21.3, 1.732, -31.25), (-21.34, 0.7346, -31.2), (-21.8, 0.2932, -30.43), (-22.22, 0.8495, -29.71), (-22.17, 1.847, -29.76), (-21.68, 3.014, -30.57), (-20.96, 2.053, -31.81), (-21.04, 0.3299, -31.72), (-21.84, -0.4325, -30.4), (-22.56, 0.5284, -29.15), (-22.48, 2.252, -29.24), (-23.59, 3.045, -31.7), (-22.87, 2.084, -32.94), (-22.95, 0.3603, -32.86), (-23.75, -0.4022, -31.53), (-24.47, 0.5587, -30.29), (-24.39, 2.282, -30.37)], [], [(0, 1, 3, 2), (2, 3, 5, 4), (4, 5, 7, 6), (6, 7, 9, 8), (8, 9, 11, 10), (10, 11, 1, 0), (2, 4, 14, 13), (6, 8, 16, 15), (14, 15, 21, 20), (16, 17, 23, 22), (8, 10, 17, 16), (0, 2, 13, 12), (4, 6, 15, 14), (10, 0, 12, 17), (19, 20, 26, 25), (21, 22, 28, 27), (12, 13, 19, 18), (17, 12, 18, 23), (15, 16, 22, 21), (13, 14, 20, 19), (24, 25, 31, 30), (26, 27, 33, 32), (22, 23, 29, 28), (20, 21, 27, 26), (18, 19, 25, 24), (23, 18, 24, 29), (34, 35, 41, 40), (31, 32, 38, 37), (29, 24, 30, 35), (27, 28, 34, 33), (25, 26, 32, 31), (28, 29, 35, 34), (41, 36, 42, 47), (36, 37, 43, 42), (32, 33, 39, 38), (30, 31, 37, 36), (35, 30, 36, 41), (33, 34, 40, 39), (44, 45, 51, 50), (46, 47, 53, 52), (39, 40, 46, 45), (37, 38, 44, 43), (40, 41, 47, 46), (38, 39, 45, 44), (51, 52, 58, 57), (53, 48, 54, 59), (42, 43, 49, 48), (47, 42, 48, 53), (45, 46, 52, 51), (43, 44, 50, 49), (54, 55, 56, 57), (59, 54, 57, 58), (49, 50, 56, 55), (52, 53, 59, 58), (50, 51, 57, 56), (48, 49, 55, 54)])
me_cylinder_006.polygons.foreach_set('use_smooth', [True] * 56)
_uv = me_cylinder_006.uv_layers.new(name='UVMap')
_uv.uv.foreach_set('vector', [1.0, 0.5, 1.0, 1.0, 0.8333, 1.0, 0.8333, 0.5, 0.8333, 0.5, 0.8333, 1.0, 0.6667, 1.0, 0.6667, 0.5, 0.6667, 0.5, 0.6667, 1.0, 0.5, 1.0, 0.5, 0.5, 0.5, 0.5, 0.5, 1.0, 0.3333, 1.0, 0.3333, 0.5, 0.3333, 0.5, 0.3333, 1.0, 0.1667, 1.0, 0.1667, 0.5, 0.1667, 0.5, 0.1667, 1.0, -8.941e-08, 1.0, -8.941e-08, 0.5, 0.8333, 0.5, 0.6667, 0.5, 0.6667, 0.5, 0.8333, 0.5, 0.5, 0.5, 0.3333, 0.5, 0.3333, 0.5, 0.5, 0.5, 0.6667, 0.5, 0.5, 0.5, 0.5, 0.5, 0.6667, 0.5, 0.3333, 0.5, 0.1667, 0.5, 0.1667, 0.5, 0.3333, 0.5, 0.3333, 0.5, 0.1667, 0.5, 0.1667, 0.5, 0.3333, 0.5, 1.0, 0.5, 0.8333, 0.5, 0.8333, 0.5, 1.0, 0.5, 0.6667, 0.5, 0.5, 0.5, 0.5, 0.5, 0.6667, 0.5, 0.1667, 0.5, -8.941e-08, 0.5, -8.941e-08, 0.5, 0.1667, 0.5, 0.8333, 0.5, 0.6667, 0.5, 0.6667, 0.5, 0.8333, 0.5, 0.5, 0.5, 0.3333, 0.5, 0.3333, 0.5, 0.5, 0.5, 1.0, 0.5, 0.8333, 0.5, 0.8333, 0.5, 1.0, 0.5, 0.1667, 0.5, -8.941e-08, 0.5, -8.941e-08, 0.5, 0.1667, 0.5, 0.5, 0.5, 0.3333, 0.5, 0.3333, 0.5, 0.5, 0.5, 0.8333, 0.5, 0.6667, 0.5, 0.6667, 0.5, 0.8333, 0.5, 1.0, 0.5, 0.8333, 0.5, 0.8333, 0.5, 1.0, 0.5, 0.6667, 0.5, 0.5, 0.5, 0.5, 0.5, 0.6667, 0.5, 0.3333, 0.5, 0.1667, 0.5, 0.1667, 0.5, 0.3333, 0.5, 0.6667, 0.5, 0.5, 0.5, 0.5, 0.5, 0.6667, 0.5, 1.0, 0.5, 0.8333, 0.5, 0.8333, 0.5, 1.0, 0.5, 0.1667, 0.5, -8.941e-08, 0.5, -8.941e-08, 0.5, 0.1667, 0.5, 0.3333, 0.5, 0.1667, 0.5, 0.1667, 0.5, 0.3333, 0.5, 0.8333, 0.5, 0.6667, 0.5, 0.6667, 0.5, 0.8333, 0.5, 0.1667, 0.5, -8.941e-08, 0.5, -8.941e-08, 0.5, 0.1667, 0.5, 0.5, 0.5, 0.3333, 0.5, 0.3333, 0.5, 0.5, 0.5, 0.8333, 0.5, 0.6667, 0.5, 0.6667, 0.5, 0.8333, 0.5, 0.3333, 0.5, 0.1667, 0.5, 0.1667, 0.5, 0.3333, 0.5, 0.1667, 0.5, -8.941e-08, 0.5, -8.941e-08, 0.5, 0.1667, 0.5, 1.0, 0.5, 0.8333, 0.5, 0.8333, 0.5, 1.0, 0.5, 0.6667, 0.5, 0.5, 0.5, 0.5, 0.5, 0.6667, 0.5, 1.0, 0.5, 0.8333, 0.5, 0.8333, 0.5, 1.0, 0.5, 0.1667, 0.5, -8.941e-08, 0.5, -8.941e-08, 0.5, 0.1667, 0.5, 0.5, 0.5, 0.3333, 0.5, 0.3333, 0.5, 0.5, 0.5, 0.6667, 0.5, 0.5, 0.5, 0.5, 0.5, 0.6667, 0.5, 0.3333, 0.5, 0.1667, 0.5, 0.1667, 0.5, 0.3333, 0.5, 0.5, 0.5, 0.3333, 0.5, 0.3333, 0.5, 0.5, 0.5, 0.8333, 0.5, 0.6667, 0.5, 0.6667, 0.5, 0.8333, 0.5, 0.3333, 0.5, 0.1667, 0.5, 0.1667, 0.5, 0.3333, 0.5, 0.6667, 0.5, 0.5, 0.5, 0.5, 0.5, 0.6667, 0.5, 0.5, 0.5, 0.3333, 0.5, 0.3333, 0.5, 0.5, 0.5, 0.1667, 0.5, -8.941e-08, 0.5, -8.941e-08, 0.5, 0.1667, 0.5, 1.0, 0.5, 0.8333, 0.5, 0.8333, 0.5, 1.0, 0.5, 0.1667, 0.5, -8.941e-08, 0.5, -8.941e-08, 0.5, 0.1667, 0.5, 0.5, 0.5, 0.3333, 0.5, 0.3333, 0.5, 0.5, 0.5, 0.8333, 0.5, 0.6667, 0.5, 0.6667, 0.5, 0.8333, 0.5, 0.75, 0.49, 0.9578, 0.37, 0.9578, 0.13, 0.75, 0.01, 0.5422, 0.37, 0.75, 0.49, 0.75, 0.01, 0.5422, 0.13, 0.8333, 0.5, 0.6667, 0.5, 0.6667, 0.5, 0.8333, 0.5, 0.3333, 0.5, 0.1667, 0.5, 0.1667, 0.5, 0.3333, 0.5, 0.6667, 0.5, 0.5, 0.5, 0.5, 0.5, 0.6667, 0.5, 1.0, 0.5, 0.8333, 0.5, 0.8333, 0.5, 1.0, 0.5])
me_cylinder_006.materials.append(mat_black)
me_cylinder_006.update()
me_cube_007 = bpy.data.meshes.new('Cube.007')
me_cube_007.from_pydata([(-1.0, -1.0, -1.0), (-1.0, -1.0, 1.0), (-1.0, 2.011, -1.0), (-1.0, 1.0, 1.0), (1.0, -1.0, -1.0), (1.0, -1.0, 1.0), (1.0, 2.011, -1.0), (1.0, 1.0, 1.0)], [], [(0, 1, 3, 2), (2, 3, 7, 6), (6, 7, 5, 4), (4, 5, 1, 0), (2, 6, 4, 0), (7, 3, 1, 5)])
_uv = me_cube_007.uv_layers.new(name='UVMap')
_uv.uv.foreach_set('vector', [0.7812, 0.602, 0.9491, 0.602, 0.9491, 0.3636, 0.7812, 0.3636, 0.05577, 0.4881, 0.05577, 0.1452, 0.3248, 0.1452, 0.3248, 0.4881, 0.7812, 0.3636, 0.9491, 0.3636, 0.9491, 0.602, 0.7812, 0.602, 0.6784, 0.1545, 0.6784, 0.4973, 0.4093, 0.4973, 0.4093, 0.1545, 0.05577, 0.4881, 0.3248, 0.4881, 0.3248, 0.8932, 0.05577, 0.8932, 0.6784, 0.9024, 0.4093, 0.9024, 0.4093, 0.4973, 0.6784, 0.4973])
me_cube_007.materials.append(mat_powerthing)
me_cube_007.update()
me_cylinder_007 = bpy.data.meshes.new('Cylinder.007')
me_cylinder_007.from_pydata([(0.0, 1.0, -1.0), (0.0, 1.0, 1.0), (0.866, 0.5, -1.0), (0.866, 0.5, 1.0), (0.866, -0.5, -1.0), (0.866, -0.5, 1.0), (0.0, -1.0, -1.0), (0.0, -1.0, 1.0), (-0.866, -0.5, -1.0), (-0.866, -0.5, 1.0), (-0.866, 0.5, -1.0), (-0.866, 0.5, 1.0), (0.0, 0.0, 1.132), (0.0, 0.0, -1.132), (0.0, 1.193, -0.7274), (0.0, 1.193, 0.7274), (1.033, 1.178, 0.7274), (1.033, 1.178, -0.7274), (1.033, -0.5964, 0.7274), (1.033, -0.5964, -0.7274), (0.0, -1.193, 0.7274), (0.0, -1.193, -0.7274), (-1.033, -0.5964, 0.7274), (-1.033, -0.5964, -0.7274), (-1.033, 0.5964, 0.7274), (-1.033, 0.5964, -0.7274)], [], [(15, 1, 3, 16), (16, 3, 5, 18), (18, 5, 7, 20), (20, 7, 9, 22), (12, 9, 7), (22, 9, 11, 24), (24, 11, 1, 15), (4, 6, 13), (3, 1, 12), (8, 13, 6), (11, 9, 12), (5, 3, 12), (1, 11, 12), (7, 5, 12), (10, 0, 13), (0, 2, 13), (8, 10, 13), (2, 4, 13), (10, 25, 14, 0), (25, 24, 15, 14), (8, 23, 25, 10), (23, 22, 24, 25), (6, 21, 23, 8), (21, 20, 22, 23), (4, 19, 21, 6), (19, 18, 20, 21), (2, 17, 19, 4), (17, 16, 18, 19), (0, 14, 17, 2), (14, 15, 16, 17)])
me_cylinder_007.polygons.foreach_set('use_smooth', [True] * 30)
_uv = me_cylinder_007.uv_layers.new(name='UVMap')
_uv.uv.foreach_set('vector', [1.0, 0.8333, 1.0, 1.0, 0.8333, 1.0, 0.8333, 0.8333, 0.8333, 0.8333, 0.8333, 1.0, 0.6667, 1.0, 0.6667, 0.8333, 0.6667, 0.8333, 0.6667, 1.0, 0.5, 1.0, 0.5, 0.8333, 0.5, 0.8333, 0.5, 1.0, 0.3333, 1.0, 0.3333, 0.8333, 0.25, 0.25, 0.04215, 0.13, 0.25, 0.01, 0.3333, 0.8333, 0.3333, 1.0, 0.1667, 1.0, 0.1667, 0.8333, 0.1667, 0.8333, 0.1667, 1.0, -8.941e-08, 1.0, -8.941e-08, 0.8333, 0.9578, 0.13, 0.75, 0.01, 0.75, 0.25, 0.4578, 0.37, 0.25, 0.49, 0.25, 0.25, 0.5422, 0.13, 0.75, 0.25, 0.75, 0.01, 0.04215, 0.37, 0.04215, 0.13, 0.25, 0.25, 0.4578, 0.13, 0.4578, 0.37, 0.25, 0.25, 0.25, 0.49, 0.04215, 0.37, 0.25, 0.25, 0.25, 0.01, 0.4578, 0.13, 0.25, 0.25, 0.5422, 0.37, 0.75, 0.49, 0.75, 0.25, 0.75, 0.49, 0.9578, 0.37, 0.75, 0.25, 0.5422, 0.13, 0.5422, 0.37, 0.75, 0.25, 0.9578, 0.37, 0.9578, 0.13, 0.75, 0.25, 0.1667, 0.5, 0.1667, 0.6667, -8.941e-08, 0.6667, -8.941e-08, 0.5, 0.1667, 0.6667, 0.1667, 0.8333, -8.941e-08, 0.8333, -8.941e-08, 0.6667, 0.3333, 0.5, 0.3333, 0.6667, 0.1667, 0.6667, 0.1667, 0.5, 0.3333, 0.6667, 0.3333, 0.8333, 0.1667, 0.8333, 0.1667, 0.6667, 0.5, 0.5, 0.5, 0.6667, 0.3333, 0.6667, 0.3333, 0.5, 0.5, 0.6667, 0.5, 0.8333, 0.3333, 0.8333, 0.3333, 0.6667, 0.6667, 0.5, 0.6667, 0.6667, 0.5, 0.6667, 0.5, 0.5, 0.6667, 0.6667, 0.6667, 0.8333, 0.5, 0.8333, 0.5, 0.6667, 0.8333, 0.5, 0.8333, 0.6667, 0.6667, 0.6667, 0.6667, 0.5, 0.8333, 0.6667, 0.8333, 0.8333, 0.6667, 0.8333, 0.6667, 0.6667, 1.0, 0.5, 1.0, 0.6667, 0.8333, 0.6667, 0.8333, 0.5, 1.0, 0.6667, 1.0, 0.8333, 0.8333, 0.8333, 0.8333, 0.6667])
me_cylinder_007.materials.append(mat_cylinder)
me_cylinder_007.update()
me_cube_004 = bpy.data.meshes.new('Cube.004')
me_cube_004.from_pydata([(-1.0, -0.5999, 13.59), (1.0, 6.961, 7.529), (1.0, 8.325, 8.991), (-1.0, 6.961, 7.529), (-1.0, 8.325, 8.991), (1.0, -0.5999, 13.59), (1.0, -0.5999, 11.59), (1.0, -9.827, 14.24), (1.0, -9.827, 12.24), (-1.0, -0.5999, 11.59), (-1.0, -9.827, 14.24), (-1.0, -9.827, 12.24), (-0.2228, -0.5999, 12.82), (0.2228, 6.608, 8.604), (0.2228, 6.912, 8.93), (-0.2228, 6.608, 8.604), (-0.2228, 6.912, 8.93), (0.2228, -0.5999, 12.82), (0.2228, -0.5999, 12.37), (0.2228, -8.052, 13.28), (0.2228, -8.052, 12.83), (-0.2228, -0.5999, 12.37), (-0.2228, -8.052, 13.28), (-0.2228, -8.052, 12.83), (8.763, -9.762, 3.754), (8.38, -4.11, -4.362), (10.11, -4.79, -5.095), (9.38, -2.93, -3.094), (11.11, -3.609, -3.827), (7.763, -10.94, 2.486), (6.495, -9.446, 2.093), (2.73, -14.23, 9.517), (1.462, -12.73, 9.124), (7.495, -8.266, 3.361), (3.73, -13.05, 10.78), (2.462, -11.55, 10.39), (7.882, -9.639, 3.109), (9.242, -4.562, -3.394), (9.628, -4.714, -3.557), (9.465, -4.299, -3.112), (9.851, -4.451, -3.275), (7.659, -9.902, 2.826), (7.376, -9.569, 2.739), (3.553, -12.51, 8.492), (3.27, -12.17, 8.404), (7.599, -9.306, 3.021), (3.776, -12.25, 8.774), (3.493, -11.91, 8.687), (-7.763, -10.94, 2.486), (-9.38, -2.93, -3.094), (-11.11, -3.609, -3.827), (-8.38, -4.11, -4.362), (-10.11, -4.79, -5.095), (-8.763, -9.762, 3.754), (-7.495, -8.266, 3.361), (-3.73, -13.05, 10.78), (-2.462, -11.55, 10.39), (-6.495, -9.446, 2.093), (-2.73, -14.23, 9.517), (-1.462, -12.73, 9.124), (-7.659, -9.902, 2.826), (-9.465, -4.299, -3.112), (-9.851, -4.451, -3.275), (-9.242, -4.562, -3.394), (-9.628, -4.714, -3.557), (-7.882, -9.639, 3.109), (-7.599, -9.306, 3.021), (-3.776, -12.25, 8.774), (-3.493, -11.91, 8.687), (-7.376, -9.569, 2.739), (-3.553, -12.51, 8.492), (-3.27, -12.17, 8.404)], [], [(11, 10, 0, 9), (5, 6, 1, 2), (5, 0, 10, 7), (3, 4, 2, 1), (6, 9, 3, 1), (0, 5, 2, 4), (9, 0, 4, 3), (6, 5, 7, 8), (9, 6, 8, 11), (8, 7, 10, 11), (23, 22, 12, 21), (17, 18, 13, 14), (17, 12, 22, 19), (15, 16, 14, 13), (18, 21, 15, 13), (12, 17, 14, 16), (21, 12, 16, 15), (18, 17, 19, 20), (21, 18, 20, 23), (20, 19, 22, 23), (35, 34, 24, 33), (29, 30, 25, 26), (29, 24, 34, 31), (27, 28, 26, 25), (30, 33, 27, 25), (24, 29, 26, 28), (33, 24, 28, 27), (30, 29, 31, 32), (33, 30, 32, 35), (32, 31, 34, 35), (47, 46, 36, 45), (41, 42, 37, 38), (41, 36, 46, 43), (39, 40, 38, 37), (42, 45, 39, 37), (36, 41, 38, 40), (45, 36, 40, 39), (42, 41, 43, 44), (45, 42, 44, 47), (44, 43, 46, 47), (59, 58, 48, 57), (53, 54, 49, 50), (53, 48, 58, 55), (51, 52, 50, 49), (54, 57, 51, 49), (48, 53, 50, 52), (57, 48, 52, 51), (54, 53, 55, 56), (57, 54, 56, 59), (56, 55, 58, 59), (71, 70, 60, 69), (65, 66, 61, 62), (65, 60, 70, 67), (63, 64, 62, 61), (66, 69, 63, 61), (60, 65, 62, 64), (69, 60, 64, 63), (66, 65, 67, 68), (69, 66, 68, 71), (68, 67, 70, 71)])
me_cube_004.polygons.foreach_set('use_smooth', [0, 0, 0, 0, 0, 0, 0, 0, 0, 0, 1, 1, 1, 1, 1, 1, 1, 1, 1, 1, 0, 0, 0, 0, 0, 0, 0, 0, 0, 0, 1, 1, 1, 1, 1, 1, 1, 1, 1, 1, 0, 0, 0, 0, 0, 0, 0, 0, 0, 0, 1, 1, 1, 1, 1, 1, 1, 1, 1, 1])
me_cube_004.polygons.foreach_set('material_index', [0, 0, 0, 0, 0, 0, 0, 0, 0, 0, 1, 1, 1, 1, 1, 1, 1, 1, 1, 1, 0, 0, 0, 0, 0, 0, 0, 0, 0, 0, 1, 1, 1, 1, 1, 1, 1, 1, 1, 1, 0, 0, 0, 0, 0, 0, 0, 0, 0, 0, 1, 1, 1, 1, 1, 1, 1, 1, 1, 1])
_uv = me_cube_004.uv_layers.new(name='UVMap')
_uv.uv.foreach_set('vector', [0.1337, 0.09153, 0.2202, 0.09098, 0.2227, 0.4912, 0.1362, 0.4917, 0.3093, 0.4906, 0.3958, 0.4901, 0.3984, 0.8931, 0.3118, 0.8936, 0.3093, 0.4906, 0.2227, 0.4912, 0.2202, 0.09098, 0.3067, 0.09043, 0.1388, 0.8947, 0.1393, 0.9813, 0.05279, 0.9818, 0.05224, 0.8953, 0.04967, 0.4923, 0.1362, 0.4917, 0.1388, 0.8947, 0.05224, 0.8953, 0.2227, 0.4912, 0.3093, 0.4906, 0.3118, 0.8936, 0.2253, 0.8942, 0.1362, 0.4917, 0.2227, 0.4912, 0.2253, 0.8942, 0.1388, 0.8947, 0.3958, 0.4901, 0.3093, 0.4906, 0.3067, 0.09043, 0.3933, 0.08988, 0.1362, 0.4917, 0.04967, 0.4923, 0.04713, 0.09208, 0.1337, 0.09153, 0.3933, 0.08988, 0.3067, 0.09043, 0.3062, 0.003894, 0.3927, 0.003343, 0.1337, 0.09153, 0.2202, 0.09098, 0.2227, 0.4912, 0.1362, 0.4917, 0.3093, 0.4906, 0.3958, 0.4901, 0.3984, 0.8931, 0.3118, 0.8936, 0.3093, 0.4906, 0.2227, 0.4912, 0.2202, 0.09098, 0.3067, 0.09043, 0.1388, 0.8947, 0.1393, 0.9813, 0.05279, 0.9818, 0.05224, 0.8953, 0.04967, 0.4923, 0.1362, 0.4917, 0.1388, 0.8947, 0.05224, 0.8953, 0.2227, 0.4912, 0.3093, 0.4906, 0.3118, 0.8936, 0.2253, 0.8942, 0.1362, 0.4917, 0.2227, 0.4912, 0.2253, 0.8942, 0.1388, 0.8947, 0.3958, 0.4901, 0.3093, 0.4906, 0.3067, 0.09043, 0.3933, 0.08988, 0.1362, 0.4917, 0.04967, 0.4923, 0.04713, 0.09208, 0.1337, 0.09153, 0.3933, 0.08988, 0.3067, 0.09043, 0.3062, 0.003894, 0.3927, 0.003343, 0.1337, 0.09153, 0.2202, 0.09098, 0.2227, 0.4912, 0.1362, 0.4917, 0.3093, 0.4906, 0.3958, 0.4901, 0.3984, 0.8931, 0.3118, 0.8936, 0.3093, 0.4906, 0.2227, 0.4912, 0.2202, 0.09098, 0.3067, 0.09043, 0.1388, 0.8947, 0.1393, 0.9813, 0.05279, 0.9818, 0.05224, 0.8953, 0.04967, 0.4923, 0.1362, 0.4917, 0.1388, 0.8947, 0.05224, 0.8953, 0.2227, 0.4912, 0.3093, 0.4906, 0.3118, 0.8936, 0.2253, 0.8942, 0.1362, 0.4917, 0.2227, 0.4912, 0.2253, 0.8942, 0.1388, 0.8947, 0.3958, 0.4901, 0.3093, 0.4906, 0.3067, 0.09043, 0.3933, 0.08988, 0.1362, 0.4917, 0.04967, 0.4923, 0.04713, 0.09208, 0.1337, 0.09153, 0.3933, 0.08988, 0.3067, 0.09043, 0.3062, 0.003894, 0.3927, 0.003343, 0.1337, 0.09153, 0.2202, 0.09098, 0.2227, 0.4912, 0.1362, 0.4917, 0.3093, 0.4906, 0.3958, 0.4901, 0.3984, 0.8931, 0.3118, 0.8936, 0.3093, 0.4906, 0.2227, 0.4912, 0.2202, 0.09098, 0.3067, 0.09043, 0.1388, 0.8947, 0.1393, 0.9813, 0.05279, 0.9818, 0.05224, 0.8953, 0.04967, 0.4923, 0.1362, 0.4917, 0.1388, 0.8947, 0.05224, 0.8953, 0.2227, 0.4912, 0.3093, 0.4906, 0.3118, 0.8936, 0.2253, 0.8942, 0.1362, 0.4917, 0.2227, 0.4912, 0.2253, 0.8942, 0.1388, 0.8947, 0.3958, 0.4901, 0.3093, 0.4906, 0.3067, 0.09043, 0.3933, 0.08988, 0.1362, 0.4917, 0.04967, 0.4923, 0.04713, 0.09208, 0.1337, 0.09153, 0.3933, 0.08988, 0.3067, 0.09043, 0.3062, 0.003894, 0.3927, 0.003343, 0.1337, 0.09153, 0.2202, 0.09098, 0.2227, 0.4912, 0.1362, 0.4917, 0.3093, 0.4906, 0.3958, 0.4901, 0.3984, 0.8931, 0.3118, 0.8936, 0.3093, 0.4906, 0.2227, 0.4912, 0.2202, 0.09098, 0.3067, 0.09043, 0.1388, 0.8947, 0.1393, 0.9813, 0.05279, 0.9818, 0.05224, 0.8953, 0.04967, 0.4923, 0.1362, 0.4917, 0.1388, 0.8947, 0.05224, 0.8953, 0.2227, 0.4912, 0.3093, 0.4906, 0.3118, 0.8936, 0.2253, 0.8942, 0.1362, 0.4917, 0.2227, 0.4912, 0.2253, 0.8942, 0.1388, 0.8947, 0.3958, 0.4901, 0.3093, 0.4906, 0.3067, 0.09043, 0.3933, 0.08988, 0.1362, 0.4917, 0.04967, 0.4923, 0.04713, 0.09208, 0.1337, 0.09153, 0.3933, 0.08988, 0.3067, 0.09043, 0.3062, 0.003894, 0.3927, 0.003343, 0.1337, 0.09153, 0.2202, 0.09098, 0.2227, 0.4912, 0.1362, 0.4917, 0.3093, 0.4906, 0.3958, 0.4901, 0.3984, 0.8931, 0.3118, 0.8936, 0.3093, 0.4906, 0.2227, 0.4912, 0.2202, 0.09098, 0.3067, 0.09043, 0.1388, 0.8947, 0.1393, 0.9813, 0.05279, 0.9818, 0.05224, 0.8953, 0.04967, 0.4923, 0.1362, 0.4917, 0.1388, 0.8947, 0.05224, 0.8953, 0.2227, 0.4912, 0.3093, 0.4906, 0.3118, 0.8936, 0.2253, 0.8942, 0.1362, 0.4917, 0.2227, 0.4912, 0.2253, 0.8942, 0.1388, 0.8947, 0.3958, 0.4901, 0.3093, 0.4906, 0.3067, 0.09043, 0.3933, 0.08988, 0.1362, 0.4917, 0.04967, 0.4923, 0.04713, 0.09208, 0.1337, 0.09153, 0.3933, 0.08988, 0.3067, 0.09043, 0.3062, 0.003894, 0.3927, 0.003343])
me_cube_004.materials.append(mat_drilllegs)
me_cube_004.materials.append(mat_black)
me_cube_004.update()
me_cube_001 = bpy.data.meshes.new('Cube.001')
me_cube_001.from_pydata([(-0.8003, -0.109, 0.0269), (0.8003, -0.109, 0.0269), (0.8003, -0.109, 0.8961), (-0.8003, -0.109, 0.8961)], [], [(1, 0, 3, 2)])
_uv = me_cube_001.uv_layers.new(name='UVMap')
_uv.uv.foreach_set('vector', [0.5424, 0.007262, 0.5424, 0.9927, 0.007262, 0.9927, 0.007262, 0.007262])
me_cube_001.materials.append(mat_computer_001)
me_cube_001.update()

# ---- objects
ob_drill = bpy.data.objects.new('Drill', me_cylinder)
ob_drillholder = bpy.data.objects.new('DrillHolder', me_cube_003)
ob_ring = bpy.data.objects.new('Ring', me_cylinder_002)
ob_computer = bpy.data.objects.new('Computer', me_cube_005)
ob_cable = bpy.data.objects.new('Cable', me_cylinder_005)
ob_cablefat = bpy.data.objects.new('CableFat', me_cylinder_006)
ob_powerthing = bpy.data.objects.new('PowerThing', me_cube_007)
ob_oiltank = bpy.data.objects.new('OilTank', me_cylinder_007)
ob_drilllegs = bpy.data.objects.new('DrillLegs', me_cube_004)
ob_computerscreen = bpy.data.objects.new('ComputerScreen', me_cube_001)

# ---- transforms, parenting, visibility, modifiers, constraints
ob_drill.location = (0.0, 0.0, 3.0)
ob_drillholder.location = (0.8446, -0.4877, 4.105)
ob_drillholder.rotation_euler = (-0.8211, -1.625e-16, -2.094)
ob_drillholder.scale = (0.2651, 0.2651, 0.2651)
ob_ring.location = (-9.934e-09, 0.0, 0.1769)
ob_ring.scale = (5.13, 5.13, 1.0)
ob_computer.location = (4.059, 4.621, 0.1842)
ob_computer.rotation_euler = (0.0, -0.0, -0.5236)
ob_computer.scale = (0.2, 0.2, 0.2)
ob_cable.location = (3.208, 3.595, 0.4646)
ob_cable.rotation_euler = (-1.571, -2.22e-16, -0.552)
ob_cable.scale = (0.05536, 0.05536, 0.05536)
ob_cablefat.location = (3.062, 3.669, 0.4646)
ob_cablefat.rotation_euler = (-1.571, -2.22e-16, -0.552)
ob_cablefat.scale = (0.07251, 0.07251, 0.07251)
ob_powerthing.location = (5.37e-17, 2.558, 0.3507)
ob_powerthing.scale = (0.4134, 0.1903, 0.3489)
ob_oiltank.location = (3.618, 4.004, 0.479)
ob_oiltank.rotation_euler = (0.5347, 1.571, 0.0)
ob_oiltank.scale = (0.4666, 0.4666, 0.8138)
ob_drilllegs.location = (0.0, 0.0, 0.0)
ob_drilllegs.rotation_euler = (-0.8211, -1.625e-16, -6.283)
ob_drilllegs.scale = (0.2651, 0.2651, 0.2651)
ob_computerscreen.location = (4.059, 4.621, 0.1842)
ob_computerscreen.rotation_euler = (0.0, -0.0, -0.5236)
ob_computerscreen.scale = (0.2, 0.2, 0.2)

# ---- collection membership
col_collection.objects.link(ob_drill)
col_collection.objects.link(ob_drillholder)
col_collection.objects.link(ob_ring)
col_collection.objects.link(ob_computer)
col_collection.objects.link(ob_cable)
col_collection.objects.link(ob_cablefat)
col_collection.objects.link(ob_powerthing)
col_collection.objects.link(ob_oiltank)
col_collection.objects.link(ob_drilllegs)
col_collection.objects.link(ob_computerscreen)

# ---- scene / render settings (as saved in the file)
scene.frame_start = 1; scene.frame_end = 250; scene.frame_set(1)
scene.render.engine = 'BLENDER_EEVEE_NEXT'
bpy.context.view_layer.update()

# ---- added for rendering (the .blend has no active camera and no usable light): camera, sun
cam_auto = bpy.data.cameras.new('AutoCamera')
cam_auto.lens = 50.0
cam_auto.sensor_width = 36.0
cam_auto.clip_end = 1000.0
ob_auto_camera = bpy.data.objects.new('AutoCamera', cam_auto)
scene.collection.objects.link(ob_auto_camera)
ob_auto_camera.location = (15.7672, -18.9206, 14.6349)
ob_auto_camera.rotation_euler = (1.09748, -7.21219e-08, 0.694738)
scene.camera = ob_auto_camera
light_auto_sun = bpy.data.lights.new('AutoSun', 'SUN')
light_auto_sun.energy = 3.0
light_auto_sun.angle = 0.0523599
ob_auto_sun = bpy.data.objects.new('AutoSun', light_auto_sun)
scene.collection.objects.link(ob_auto_sun)
ob_auto_sun.rotation_euler = (0.872665, 0.174533, 0.523599)
bpy.context.view_layer.update()
